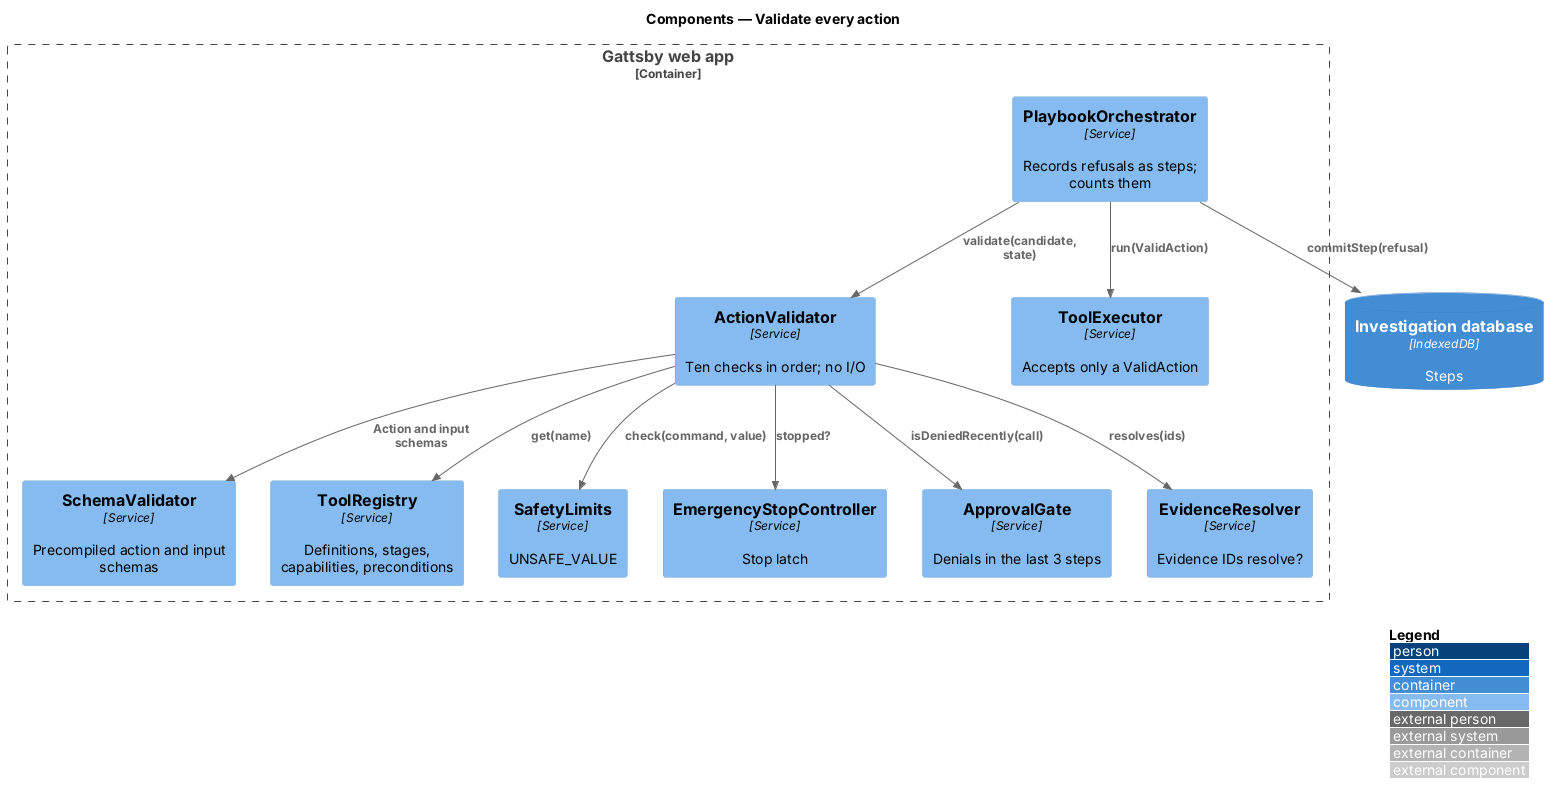

The diagram above was rendered by PlantUML. Its source (embedded in the PNG):
@startuml
!include <C4/C4_Component>
LAYOUT_WITH_LEGEND()
title Components — Validate every action

Container_Boundary(spa, "Gattsby web app") {
  Component(orch, "PlaybookOrchestrator", "Service", "Records refusals as steps; counts them")
  Component(validator, "ActionValidator", "Service", "Ten checks in order; no I/O")
  Component(schema, "SchemaValidator", "Service", "Precompiled action and input schemas")
  Component(registry, "ToolRegistry", "Service", "Definitions, stages, capabilities, preconditions")
  Component(limits, "SafetyLimits", "Service", "UNSAFE_VALUE")
  Component(estop, "EmergencyStopController", "Service", "Stop latch")
  Component(gate, "ApprovalGate", "Service", "Denials in the last 3 steps")
  Component(evidence, "EvidenceResolver", "Service", "Evidence IDs resolve?")
  Component(executor, "ToolExecutor", "Service", "Accepts only a ValidAction")
}
ContainerDb(idb, "Investigation database", "IndexedDB", "Steps")

Rel(orch, validator, "validate(candidate, state)")
Rel(validator, schema, "Action and input schemas")
Rel(validator, registry, "get(name)")
Rel(validator, estop, "stopped?")
Rel(validator, limits, "check(command, value)")
Rel(validator, gate, "isDeniedRecently(call)")
Rel(validator, evidence, "resolves(ids)")
Rel(orch, executor, "run(ValidAction)")
Rel(orch, idb, "commitStep(refusal)")
@enduml